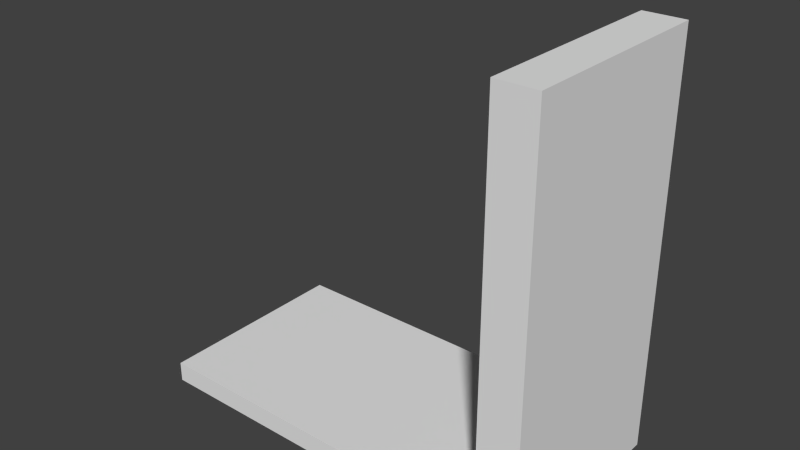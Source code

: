 # Source: Wall00.blend  (saved by Blender 2.76.0; exported with 4.5.12 LTS)
import bpy
from mathutils import Matrix  # noqa: F401  (used for matrix-valued properties, if any)

bpy.ops.wm.read_factory_settings(use_empty=True)
scene = bpy.context.scene
scene.name = 'Scene'

# ---- collections
col_collection_1 = bpy.data.collections.new('Collection 1'); scene.collection.children.link(col_collection_1)

# ---- world
world_world = bpy.data.worlds.new('World'); scene.world = world_world
world_world.color = (0.05088, 0.05088, 0.05088)
world_world.use_sun_shadow = False
world_world.sun_shadow_jitter_overblur = 0.0
world_world.cycles.sampling_method = 'MANUAL'
world_world.cycles.sample_map_resolution = 256

# ---- meshes
me_cube_001 = bpy.data.meshes.new('Cube.001')
me_cube_001.from_pydata([(0.5, -0.25, -8.941e-08), (0.5, -0.25, 1.0), (-0.5, -0.25, -8.941e-08), (0.5, 0.25, -8.941e-08), (0.5, 0.25, 1.0), (-0.5, 0.25, -8.941e-08), (0.5, -0.25, 0.25), (0.4, -0.25, 1.0), (-0.5, -0.25, 0.05), (0.2463, -0.25, -8.941e-08), (0.4, -1.49e-08, 0.05), (-0.5, 0.25, 0.05), (-0.5, 1.49e-08, -8.941e-08), (0.4, 0.25, 1.0), (0.5, 0.25, 0.25), (0.2463, 0.25, -8.941e-08), (0.5, -1.49e-08, 1.0), (0.5, -1.49e-08, -8.941e-08), (0.4, -1.49e-08, 1.0), (0.2463, 1.49e-08, -8.941e-08), (0.5, -1.49e-08, 0.25), (0.4, 0.25, 0.05), (-0.5, 1.49e-08, 0.05), (0.4, -0.25, 0.05)], [], [(23, 8, 2, 9), (22, 11, 5, 12), (3, 21, 14), (20, 6, 0, 17), (19, 12, 5, 15), (16, 18, 7, 1), (4, 13, 18, 16), (10, 22, 8, 23), (17, 19, 15, 3), (0, 9, 19, 17), (9, 2, 12, 19), (14, 20, 17, 3), (4, 16, 20, 14), (16, 1, 6, 20), (11, 21, 15, 5), (22, 10, 21, 11), (13, 4, 14, 21), (8, 22, 12, 2), (10, 18, 13, 21), (10, 23, 7, 18), (9, 0, 23), (1, 7, 23, 6), (6, 23, 0), (15, 21, 3)])
me_cube_001.use_remesh_preserve_volume = False
me_cube_001.use_remesh_preserve_attributes = False
me_cube_001.use_mirror_vertex_groups = False
me_cube_001.update()

# ---- objects
ob_wall00 = bpy.data.objects.new('Wall00', me_cube_001)

# ---- transforms, parenting, visibility, modifiers, constraints
ob_wall00.location = (0.0, 0.0, 0.0)
ob_wall00.lineart.crease_threshold = 0.0

# ---- collection membership
col_collection_1.objects.link(ob_wall00)

# ---- scene / render settings (as saved in the file)
scene.frame_start = 1; scene.frame_end = 250; scene.frame_set(1)
scene.render.engine = 'BLENDER_EEVEE_NEXT'
scene.render.resolution_percentage = 50
scene.render.dither_intensity = 0.0
scene.cycles.use_denoising = False
scene.cycles.samples = 10
scene.cycles.sampling_pattern = 'TABULATED_SOBOL'
scene.cycles.light_sampling_threshold = 0.0
scene.cycles.use_adaptive_sampling = False
scene.cycles.use_light_tree = False
scene.cycles.blur_glossy = 0.0
scene.cycles.pixel_filter_type = 'GAUSSIAN'
scene.cycles.sample_clamp_indirect = 0.0
scene.view_settings.view_transform = 'Standard'
bpy.context.view_layer.update()

# ---- added for rendering (the .blend has no active camera and no usable light): camera, sun
cam_auto = bpy.data.cameras.new('AutoCamera')
cam_auto.lens = 50.0
cam_auto.sensor_width = 36.0
cam_auto.clip_end = 1000.0
ob_auto_camera = bpy.data.objects.new('AutoCamera', cam_auto)
scene.collection.objects.link(ob_auto_camera)
ob_auto_camera.location = (1.38784, -1.6654, 1.61027)
ob_auto_camera.rotation_euler = (1.09748, -7.21219e-08, 0.694738)
scene.camera = ob_auto_camera
light_auto_sun = bpy.data.lights.new('AutoSun', 'SUN')
light_auto_sun.energy = 3.0
light_auto_sun.angle = 0.0523599
ob_auto_sun = bpy.data.objects.new('AutoSun', light_auto_sun)
scene.collection.objects.link(ob_auto_sun)
ob_auto_sun.rotation_euler = (0.872665, 0.174533, 0.523599)
bpy.context.view_layer.update()
